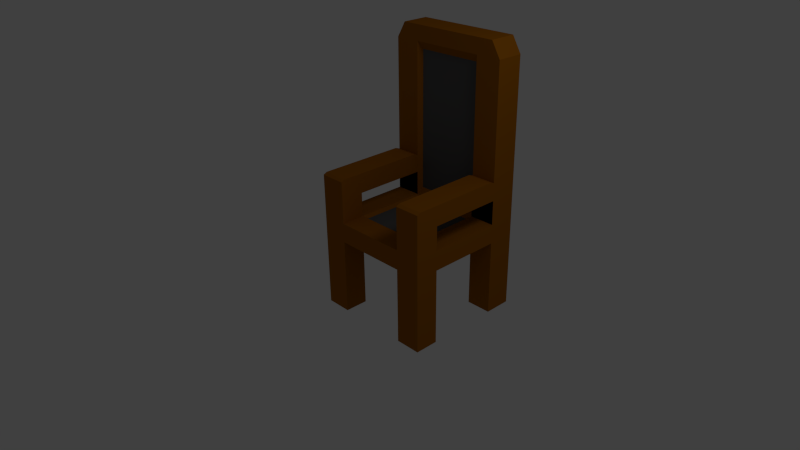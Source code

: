 # Source: chair.blend  (saved by Blender 2.60.0; exported with 4.5.12 LTS)
import bpy
from mathutils import Matrix  # noqa: F401  (used for matrix-valued properties, if any)

bpy.ops.wm.read_factory_settings(use_empty=True)
scene = bpy.context.scene
scene.name = 'Scene'

# ---- collections
col_collection_1 = bpy.data.collections.new('Collection 1'); scene.collection.children.link(col_collection_1)

# ---- materials (node trees are filled in below, after node groups)
mat_material_001 = bpy.data.materials.new('Material.001')
mat_material_001.alpha_threshold = 0.0
mat_material_001.use_transparent_shadow = False
mat_material_001.diffuse_color = (0.1065, 0.1065, 0.1065, 1.0)
mat_material_001.roughness = 0.5
mat_material_001.line_color = (0.0, 0.0, 0.0, 1.0)
mat_material_002 = bpy.data.materials.new('Material.002')
mat_material_002.alpha_threshold = 0.0
mat_material_002.use_transparent_shadow = False
mat_material_002.diffuse_color = (0.3424, 0.1142, 0.003057, 1.0)
mat_material_002.roughness = 0.5
mat_material_002.line_color = (0.0, 0.0, 0.0, 1.0)

# ---- material node trees

# ---- world
world_world = bpy.data.worlds.new('World'); scene.world = world_world
world_world.color = (0.05088, 0.05088, 0.05088)
world_world.use_sun_shadow = False
world_world.sun_shadow_jitter_overblur = 0.0
world_world.cycles.sampling_method = 'MANUAL'
world_world.cycles.sample_map_resolution = 256

# ---- cameras
cam_camera = bpy.data.cameras.new('Camera')
cam_camera.clip_end = 100.0
cam_camera.lens = 35.0
cam_camera.ortho_scale = 7.314
cam_camera.dof.focus_distance = 0.0
cam_camera.dof.aperture_fstop = 128.0

# ---- lights
light_lamp = bpy.data.lights.new('Lamp', 'POINT')
light_lamp.transmission_factor = 0.0
light_lamp.cutoff_distance = 30.0
light_lamp.energy = 100.0
light_lamp.shadow_buffer_clip_start = 1.001
light_lamp.shadow_soft_size = 1.0
light_lamp.shadow_maximum_resolution = 0.006
light_lamp.use_absolute_resolution = True
light_lamp.cycles.use_multiple_importance_sampling = False

# ---- meshes
me_cube = bpy.data.meshes.new('Cube')
me_cube.from_pydata([(1.0, 1.0, -1.0), (1.0, -1.0, -1.0), (-1.0, -1.0, -1.0), (-1.0, 1.0, -1.0), (0.5885, 1.0, -1.0), (0.5885, -1.0, -1.0), (-0.5829, 1.0, -1.0), (-0.5829, -1.0, -1.0), (1.0, -0.6193, -1.0), (-1.0, -0.6193, -1.0), (0.5885, -0.6193, -1.0), (-0.5829, -0.6193, -1.0), (1.0, 0.5581, -1.0), (-1.0, 0.5581, -1.0), (0.5885, 0.5581, -1.0), (-0.5829, 0.5581, -1.0), (-1.0, 0.5581, -14.38), (-0.5829, 0.5581, -14.38), (0.5885, 0.5581, -14.38), (1.0, 0.5581, -14.38), (-0.5829, 1.0, -14.38), (0.5885, 1.0, -14.38), (-1.0, 1.0, -14.38), (1.0, 1.0, -14.38), (-1.0, -0.6193, -14.38), (-0.5829, -0.6193, -14.38), (0.5885, -0.6193, -14.38), (1.0, -0.6193, -14.38), (-0.5829, -1.0, -14.38), (0.5885, -1.0, -14.38), (-1.0, -1.0, -14.38), (1.0, -1.0, -14.38), (-1.0, 0.5581, -1.0), (-0.5829, 0.5581, -1.0), (1.0, 0.5581, -1.0), (0.5885, 0.5581, -1.0), (-0.5829, 1.0, -1.0), (0.5885, 1.0, -1.0), (-1.0, 1.0, -1.0), (-1.0, -0.6193, -1.0), (1.0, -0.6193, -1.0), (1.0, 1.0, -1.0), (-0.5829, -0.6193, -1.0), (0.5885, -0.6193, -1.0), (-0.5829, -1.0, -1.0), (0.5885, -1.0, -1.0), (1.0, -1.0, -1.0), (0.5885, 1.0, 2.443), (1.0, 1.0, 2.443), (0.5885, -1.0, 2.443), (1.0, -1.0, 2.443), (-0.5829, 1.0, 2.443), (-1.0, 1.0, 2.443), (-1.0, -1.0, 2.443), (-0.5829, -1.0, 2.443), (1.0, -0.6193, 2.443), (-1.0, -0.6193, 2.443), (1.0, 0.5581, 2.443), (-1.0, 0.5581, 2.443), (-0.5829, -0.6193, 2.443), (0.5885, -0.6193, 2.443), (-0.5829, 0.5581, 2.443), (0.5885, 0.5581, 2.443), (0.5885, 0.5581, 29.74), (-0.5829, 0.5581, 29.74), (1.0, 0.5581, 29.74), (-1.0, 0.5581, 29.74), (-1.0, 1.0, 29.74), (1.0, 1.0, 29.74), (-0.5829, 1.0, 29.74), (0.5885, 1.0, 29.74), (0.8534, 1.0, 32.45), (0.5023, 1.0, 32.45), (-0.853, 1.0, 32.45), (-0.4972, 1.0, 32.45), (0.8534, 0.5581, 32.45), (-0.853, 0.5581, 32.45), (-0.4972, 0.5581, 32.45), (0.5023, 0.5581, 32.45), (-0.5829, -0.6193, 6.717), (-0.5829, 0.5581, 6.717), (0.5885, -0.6193, 6.717), (0.5885, 0.5581, 6.717), (1.0, 0.5581, 6.717), (-1.0, 0.5581, 6.717), (0.5885, -1.0, 6.717), (-0.5829, -1.0, 6.717), (-1.0, -0.6193, 6.717), (1.0, -0.6193, 6.717), (-1.0, -1.0, 6.717), (1.0, -1.0, 6.717), (0.5885, -1.0, 9.864), (1.0, -1.0, 9.864), (-0.5829, -1.0, 9.864), (-1.0, -1.0, 9.864), (1.0, -0.6193, 9.864), (-1.0, -0.6193, 9.864), (1.0, 0.5581, 9.864), (-1.0, 0.5581, 9.864), (-0.5829, -0.6193, 9.864), (0.5885, -0.6193, 9.864), (-0.5829, 0.5581, 9.864), (0.5885, 0.5581, 9.864), (0.5321, 0.6243, 3.757), (0.5321, 0.6243, 28.42), (-0.5266, 0.6243, 28.42), (-0.5266, 0.6243, 3.757), (-0.5172, 0.8914, 3.976), (-0.5172, 0.8914, 28.2), (0.5227, 0.8914, 28.2), (0.5227, 0.8914, 3.976), (-0.5829, -0.5953, 10.19), (-0.5829, 0.4756, 10.19), (0.5885, -0.5953, 10.19), (0.5885, 0.4756, 10.19), (1.0, 0.4756, 10.19), (-1.0, 0.4756, 10.19), (0.5885, -0.9415, 10.19), (-0.5829, -0.9415, 10.19), (-1.0, -0.5953, 10.19), (1.0, -0.5953, 10.19), (-1.0, -0.9415, 10.19), (1.0, -0.9415, 10.19), (-0.5249, 0.4998, 1.999), (0.5305, 0.4998, 1.999), (-0.5249, -0.561, 1.999), (0.5305, -0.561, 1.999)], [], [(15, 13, 16, 17), (12, 14, 18, 19), (6, 15, 17, 20), (14, 4, 21, 18), (13, 3, 22, 16), (0, 12, 19, 23), (9, 11, 25, 24), (10, 8, 27, 26), (11, 7, 28, 25), (5, 10, 26, 29), (2, 9, 24, 30), (8, 1, 31, 27), (7, 2, 30, 28), (3, 6, 20, 22), (1, 5, 29, 31), (4, 0, 23, 21), (16, 22, 20, 17), (18, 21, 23, 19), (30, 24, 25, 28), (29, 26, 27, 31), (13, 15, 33, 32), (14, 12, 34, 35), (15, 6, 36, 33), (4, 14, 35, 37), (3, 13, 32, 38), (9, 13, 32, 39), (12, 8, 40, 34), (0, 12, 34, 41), (11, 9, 39, 42), (8, 10, 43, 40), (7, 11, 42, 44), (10, 5, 45, 43), (1, 8, 40, 46), (5, 7, 44, 45), (6, 4, 37, 36), (3, 6, 36, 38), (1, 5, 45, 46), (0, 4, 37, 41), (37, 41, 48, 47), (45, 46, 50, 49), (36, 38, 52, 51), (36, 37, 47, 51), (45, 44, 54, 49), (46, 40, 55, 50), (41, 34, 57, 48), (34, 40, 55, 57), (39, 32, 58, 56), (38, 32, 58, 52), (54, 59, 60, 49), (57, 62, 63, 65), (58, 61, 64, 66), (52, 58, 66, 67), (48, 57, 65, 68), (51, 52, 67, 69), (47, 48, 68, 70), (70, 68, 71, 72), (69, 67, 73, 74), (69, 70, 72, 74), (68, 65, 75, 71), (67, 66, 76, 73), (66, 64, 77, 76), (65, 63, 78, 75), (63, 64, 77, 78), (76, 77, 74, 73), (75, 78, 72, 71), (77, 74, 72, 78), (62, 57, 83, 82), (58, 61, 80, 84), (60, 49, 85, 81), (59, 54, 86, 79), (53, 56, 87, 89), (50, 55, 88, 90), (54, 53, 89, 86), (49, 50, 90, 85), (85, 90, 92, 91), (86, 89, 94, 93), (90, 88, 95, 92), (89, 87, 96, 94), (83, 88, 95, 97), (87, 84, 98, 96), (79, 86, 93, 99), (81, 85, 91, 100), (84, 80, 101, 98), (82, 83, 97, 102), (81, 82, 102, 100), (80, 79, 99, 101), (56, 59, 61, 58), (56, 59, 79, 87), (55, 60, 62, 57), (55, 60, 81, 88), (63, 62, 103, 104), (64, 63, 104, 105), (61, 64, 105, 106), (62, 61, 106, 103), (103, 106, 105, 104), (69, 51, 107, 108), (70, 69, 108, 109), (47, 70, 109, 110), (51, 47, 110, 107), (107, 110, 109, 108), (101, 99, 111, 112), (100, 102, 114, 113), (102, 97, 115, 114), (98, 101, 112, 116), (100, 91, 117, 113), (99, 93, 118, 111), (96, 98, 116, 119), (97, 95, 120, 115), (94, 96, 119, 121), (92, 95, 120, 122), (93, 94, 121, 118), (91, 92, 122, 117), (119, 116, 112, 111), (113, 114, 115, 120), (120, 113, 117, 122), (119, 111, 118, 121), (61, 62, 124, 123), (59, 61, 123, 125), (62, 60, 126, 124), (60, 59, 125, 126), (125, 123, 124, 126), (2, 53, 56, 9), (2, 7, 54, 53), (42, 59, 54, 44), (39, 56, 59, 42), (32, 33, 42, 39), (32, 33, 61, 58), (33, 36, 37, 35), (59, 42, 33, 61), (33, 35, 62, 61), (34, 57, 62, 35), (34, 40, 43, 35), (35, 43, 60, 62), (43, 45, 49, 60)])
me_cube.polygons.foreach_set('material_index', [1, 1, 1, 1, 1, 1, 1, 1, 1, 1, 1, 1, 1, 1, 1, 1, 1, 1, 1, 1, 1, 1, 1, 1, 1, 1, 1, 1, 1, 1, 1, 1, 1, 1, 1, 1, 1, 1, 1, 1, 1, 1, 1, 1, 1, 1, 1, 1, 1, 1, 1, 1, 1, 1, 1, 1, 1, 1, 1, 1, 1, 1, 1, 1, 1, 1, 1, 1, 1, 1, 1, 1, 1, 1, 1, 1, 1, 1, 1, 1, 1, 1, 1, 1, 1, 1, 1, 1, 1, 1, 1, 1, 1, 1, 0, 1, 1, 1, 1, 0, 1, 1, 1, 1, 1, 1, 1, 1, 1, 1, 1, 1, 1, 1, 1, 1, 1, 1, 1, 1, 0, 1, 1, 1, 1, 1, 1, 1, 1, 1, 1, 1, 1, 1])
me_cube.materials.append(mat_material_001)
me_cube.materials.append(mat_material_002)
me_cube.use_remesh_preserve_volume = False
me_cube.use_remesh_preserve_attributes = False
me_cube.use_mirror_vertex_groups = False
me_cube.update()

# ---- objects
ob_cube = bpy.data.objects.new('Cube', me_cube)
ob_lamp = bpy.data.objects.new('Lamp', light_lamp)
ob_camera = bpy.data.objects.new('Camera', cam_camera)

# ---- transforms, parenting, visibility, modifiers, constraints
ob_cube.location = (-0.1657, 1.007, -0.05437)
ob_cube.scale = (1.0, 1.0, 0.09097)
ob_cube.lock_rotations_4d = False
ob_cube.empty_display_type = 'ARROWS'
ob_cube.lineart.crease_threshold = 0.0
ob_lamp.location = (4.076, 1.005, 5.904)
ob_lamp.rotation_euler = (0.6503, 0.05522, 1.866)
ob_lamp.lock_rotations_4d = False
ob_lamp.empty_display_type = 'ARROWS'
ob_lamp.color = (0.0, 0.0, 0.0, 0.0)
ob_lamp.lineart.crease_threshold = 0.0
ob_camera.location = (7.481, -6.508, 5.344)
ob_camera.rotation_euler = (1.109, 0.01082, 0.8149)
ob_camera.lock_rotations_4d = False
ob_camera.empty_display_type = 'ARROWS'
ob_camera.color = (0.0, 0.0, 0.0, 0.0)
ob_camera.display_type = 'WIRE'
ob_camera.lineart.crease_threshold = 0.0

# ---- collection membership
col_collection_1.objects.link(ob_cube)
col_collection_1.objects.link(ob_lamp)
col_collection_1.objects.link(ob_camera)

# ---- scene / render settings (as saved in the file)
scene.camera = ob_camera
scene.frame_start = 1; scene.frame_end = 250; scene.frame_set(1)
scene.render.engine = 'BLENDER_EEVEE_NEXT'
scene.render.image_settings.color_mode = 'RGB'
scene.render.image_settings.compression = 90
scene.render.resolution_percentage = 50
scene.render.dither_intensity = 0.0
scene.render.bake_margin = 2
scene.render.bake_bias = 0.0
scene.cycles.use_denoising = False
scene.cycles.samples = 10
scene.cycles.sampling_pattern = 'TABULATED_SOBOL'
scene.cycles.light_sampling_threshold = 0.0
scene.cycles.use_adaptive_sampling = False
scene.cycles.use_light_tree = False
scene.cycles.blur_glossy = 0.0
scene.cycles.volume_bounces = 1
scene.cycles.pixel_filter_type = 'GAUSSIAN'
scene.cycles.sample_clamp_indirect = 0.0
scene.view_settings.view_transform = 'Standard'
bpy.context.view_layer.update()
